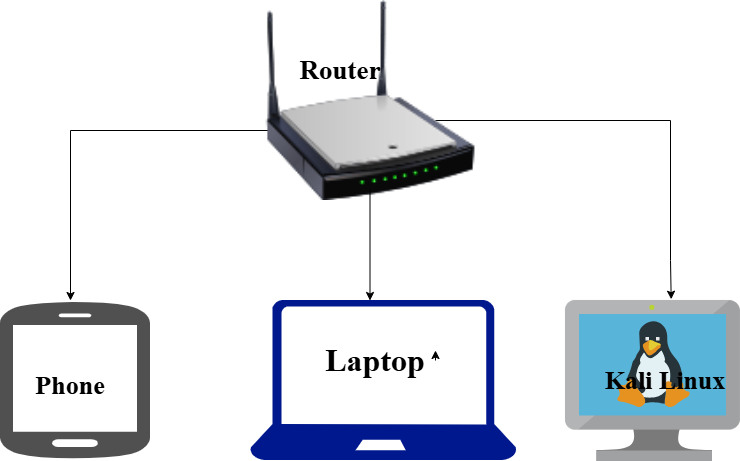

The diagram above was exported from draw.io. Its source (the exported page's mxGraphModel, read from the mxfile embedded in the PNG):
<mxGraphModel dx="766" dy="454" grid="1" gridSize="10" guides="1" tooltips="1" connect="1" arrows="1" fold="1" page="1" pageScale="1" pageWidth="850" pageHeight="1100" math="0" shadow="0">
  <root>
    <mxCell id="0" />
    <mxCell id="1" parent="0" />
    <mxCell id="xNTgB8UJgRvosuUdfusk-3" parent="1" style="text;html=1;whiteSpace=wrap;strokeColor=none;fillColor=none;align=center;verticalAlign=middle;rounded=0;fontFamily=Times New Roman;fontStyle=1;fontSize=27;" value="Router" vertex="1">
      <mxGeometry height="40" width="100" x="310" y="70" as="geometry" />
    </mxCell>
    <mxCell id="sxD8YJ9v8hcC21zKLeDQ-5" edge="1" parent="1" style="edgeStyle=orthogonalEdgeStyle;rounded=0;orthogonalLoop=1;jettySize=auto;html=1;entryX=0.604;entryY=-0.008;entryDx=0;entryDy=0;entryPerimeter=0;" target="sxD8YJ9v8hcC21zKLeDQ-12">
      <mxGeometry relative="1" as="geometry">
        <Array as="points">
          <mxPoint x="690" y="140" />
          <mxPoint x="690" y="280" />
        </Array>
        <mxPoint x="455" y="140" as="sourcePoint" />
        <mxPoint x="585" y="280" as="targetPoint" />
      </mxGeometry>
    </mxCell>
    <mxCell id="sxD8YJ9v8hcC21zKLeDQ-7" edge="1" parent="1" style="edgeStyle=orthogonalEdgeStyle;rounded=0;orthogonalLoop=1;jettySize=auto;html=1;" target="sxD8YJ9v8hcC21zKLeDQ-11">
      <mxGeometry relative="1" as="geometry">
        <Array as="points">
          <mxPoint x="90" y="150" />
        </Array>
        <mxPoint x="290" y="150" as="sourcePoint" />
        <mxPoint x="150" y="320" as="targetPoint" />
      </mxGeometry>
    </mxCell>
    <mxCell id="sxD8YJ9v8hcC21zKLeDQ-1" parent="1" style="image;html=1;image=img/lib/clip_art/networking/Wireless_Router_N_128x128.png" value="" vertex="1">
      <mxGeometry height="200" width="320" x="230" y="20" as="geometry" />
    </mxCell>
    <mxCell id="sxD8YJ9v8hcC21zKLeDQ-4" parent="1" style="sketch=0;aspect=fixed;pointerEvents=1;shadow=0;dashed=0;html=1;strokeColor=none;labelPosition=center;verticalLabelPosition=bottom;verticalAlign=top;align=center;fillColor=#00188D;shape=mxgraph.azure.laptop" value="" vertex="1">
      <mxGeometry height="160" width="266.67" x="270" y="320" as="geometry" />
    </mxCell>
    <mxCell id="sxD8YJ9v8hcC21zKLeDQ-8" parent="1" style="text;html=1;whiteSpace=wrap;strokeColor=none;fillColor=none;align=center;verticalAlign=middle;rounded=0;fontStyle=1;fontFamily=Times New Roman;fontSize=32;" value="Laptop" vertex="1">
      <mxGeometry height="40" width="120" x="335" y="360" as="geometry" />
    </mxCell>
    <mxCell id="sxD8YJ9v8hcC21zKLeDQ-10" edge="1" parent="1" source="sxD8YJ9v8hcC21zKLeDQ-8" style="edgeStyle=orthogonalEdgeStyle;rounded=0;orthogonalLoop=1;jettySize=auto;html=1;innerLoopWaypoints=1;exitX=1;exitY=0.5;exitDx=0;exitDy=0;entryX=1;entryY=0.25;entryDx=0;entryDy=0;" target="sxD8YJ9v8hcC21zKLeDQ-8">
      <mxGeometry relative="1" as="geometry" />
    </mxCell>
    <mxCell id="sxD8YJ9v8hcC21zKLeDQ-11" parent="1" style="sketch=0;pointerEvents=1;shadow=0;dashed=0;html=1;strokeColor=none;fillColor=#505050;labelPosition=center;verticalLabelPosition=bottom;verticalAlign=top;outlineConnect=0;align=center;shape=mxgraph.office.devices.cell_phone_android_proportional;" value="" vertex="1">
      <mxGeometry height="160" width="150" x="20" y="320" as="geometry" />
    </mxCell>
    <mxCell id="sxD8YJ9v8hcC21zKLeDQ-12" parent="1" style="image;sketch=0;aspect=fixed;html=1;points=[];align=center;fontSize=12;image=img/lib/mscae/VM_Linux.svg;" value="" vertex="1">
      <mxGeometry height="161" width="175" x="585" y="320" as="geometry" />
    </mxCell>
    <mxCell id="sxD8YJ9v8hcC21zKLeDQ-13" parent="1" style="text;html=1;whiteSpace=wrap;strokeColor=none;fillColor=none;align=center;verticalAlign=middle;rounded=0;fontStyle=1;fontFamily=Times New Roman;fontSize=26;" value="Phone" vertex="1">
      <mxGeometry height="40" width="80" x="50" y="385" as="geometry" />
    </mxCell>
    <mxCell id="sxD8YJ9v8hcC21zKLeDQ-14" parent="1" style="text;html=1;whiteSpace=wrap;align=center;verticalAlign=middle;rounded=0;fontStyle=1;fontFamily=Times New Roman;fillColor=none;fontColor=light-dark(#000000,#FF0000);fontSize=26;" value="Kali Linux" vertex="1">
      <mxGeometry height="40" width="130" x="620" y="380" as="geometry" />
    </mxCell>
    <mxCell id="sxD8YJ9v8hcC21zKLeDQ-16" edge="1" parent="1" style="edgeStyle=orthogonalEdgeStyle;rounded=0;orthogonalLoop=1;jettySize=auto;html=1;entryX=0.45;entryY=0.063;entryDx=0;entryDy=0;entryPerimeter=0;">
      <mxGeometry relative="1" as="geometry">
        <mxPoint x="389.5015000000001" y="209.92" as="sourcePoint" />
        <mxPoint x="389.5015000000001" y="320.00000000000006" as="targetPoint" />
      </mxGeometry>
    </mxCell>
  </root>
</mxGraphModel>